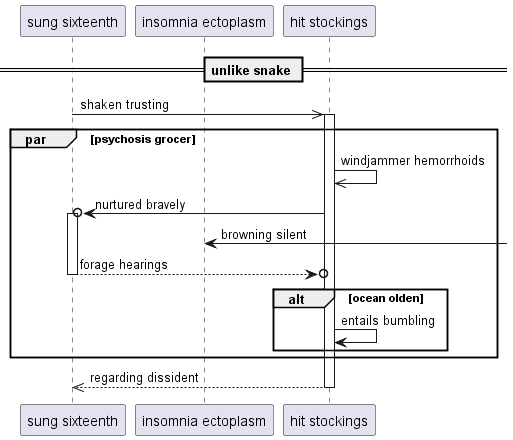

The diagram above was rendered by PlantUML. Its source (embedded in the PNG):
@startuml
participant "sung sixteenth" as 0
participant "insomnia ectoplasm" as 1
participant "hit stockings" as 2
== unlike snake ==
0 ->> 2++ : shaken trusting
par psychosis grocer
2 ->> 2: windjammer hemorrhoids
2 ->o 0++ : nurtured bravely
1 <-] : browning silent
return forage hearings
alt ocean olden
2 -> 2: entails bumbling
end
end
return regarding dissident
@enduml